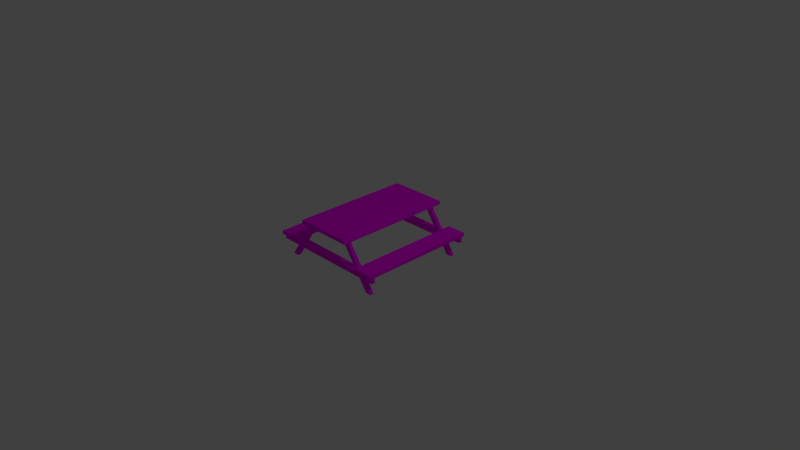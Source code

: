 # Source: campass_desk_02.blend  (saved by Blender 2.76.0; exported with 4.5.12 LTS)
import bpy
from mathutils import Matrix  # noqa: F401  (used for matrix-valued properties, if any)

bpy.ops.wm.read_factory_settings(use_empty=True)
scene = bpy.context.scene
scene.name = 'Scene'

# ---- collections
col_collection_1 = bpy.data.collections.new('Collection 1'); scene.collection.children.link(col_collection_1)
col_collection_11 = bpy.data.collections.new('Collection 11'); scene.collection.children.link(col_collection_11)

# ---- images (referenced by path relative to the original .blend; pixels are not part of the script)
import os
ASSET_DIR = os.environ.get("B2B_ASSET_DIR", "")  # directory of the original .blend (textures are referenced by path, not embedded)
HERE = os.path.dirname(os.path.abspath(__file__))  # packed textures are extracted next to this script under _unpacked/

def load_image(name, relpath, width, height, colorspace="sRGB"):
    """Load a texture the original file referenced (path relative to the .blend, or extracted next to this script)."""
    p = next((c for c in (os.path.join(HERE, relpath), os.path.join(ASSET_DIR, relpath)) if relpath and os.path.exists(c)), "")
    if p:
        img = bpy.data.images.load(p, check_existing=True)
        img.name = name
    else:  # same state as the original file: an image datablock whose file is absent (Cycles renders it pink)
        img = bpy.data.images.new(name, width, height)
        img.source = "FILE"
        img.filepath = "//" + (relpath or name)
    img.colorspace_settings.name = colorspace
    return img
img_desk_texture02_png = load_image('desk_texture02.png', 'images/desk_texture02.png', 1024, 1024, 'sRGB')
img_wood_texture_jpg = load_image('wood_texture.JPG', 'images/wood_texture.JPG', 1024, 1024, 'sRGB')

# ---- materials (node trees are filled in below, after node groups)
mat_desk_top = bpy.data.materials.new('desk_top')
mat_desk_top.alpha_threshold = 0.0
mat_desk_top.roughness = 0.5
mat_wood = bpy.data.materials.new('wood')
mat_wood.alpha_threshold = 0.0
mat_wood.roughness = 0.5

# ---- material node trees
mat_desk_top.use_nodes = True; mat_desk_top.node_tree.nodes.clear()
_N = mat_desk_top.node_tree.nodes; _L = mat_desk_top.node_tree.links
n0 = _N.new('ShaderNodeOutputMaterial'); n0.name = 'Material Output'; n0.location = (300, 300)
n1 = _N.new('ShaderNodeBsdfDiffuse'); n1.name = 'Diffuse BSDF'; n1.location = (10, 300)
n2 = _N.new('ShaderNodeTexImage'); n2.name = 'Image Texture'; n2.location = (-180, 300)
n2.width = 140
n2.image = img_desk_texture02_png
_L.new(n1.outputs[0], n0.inputs[0])
_L.new(n2.outputs[0], n1.inputs[0])
n0.is_active_output = True
mat_wood.use_nodes = True; mat_wood.node_tree.nodes.clear()
_N = mat_wood.node_tree.nodes; _L = mat_wood.node_tree.links
n0 = _N.new('ShaderNodeOutputMaterial'); n0.name = 'Material Output'; n0.location = (300, 300)
n1 = _N.new('ShaderNodeBsdfDiffuse'); n1.name = 'Diffuse BSDF'; n1.location = (10, 300)
n2 = _N.new('ShaderNodeTexImage'); n2.name = 'Image Texture'; n2.location = (-180, 300)
n2.width = 140
n2.image = img_wood_texture_jpg
_L.new(n1.outputs[0], n0.inputs[0])
_L.new(n2.outputs[0], n1.inputs[0])
n0.is_active_output = True

# ---- world
world_world = bpy.data.worlds.new('World'); scene.world = world_world
world_world.color = (0.05088, 0.05088, 0.05088)
world_world.use_sun_shadow = False
world_world.sun_shadow_jitter_overblur = 0.0
world_world.cycles.sampling_method = 'MANUAL'
world_world.cycles.sample_map_resolution = 256

# ---- cameras
cam_camera = bpy.data.cameras.new('Camera')
cam_camera.clip_end = 100.0
cam_camera.lens = 35.0
cam_camera.sensor_width = 32.0
cam_camera.sensor_height = 18.0
cam_camera.ortho_scale = 7.314
cam_camera.dof.focus_distance = 0.0

# ---- lights
light_lamp = bpy.data.lights.new('Lamp', 'POINT')
light_lamp.transmission_factor = 0.0
light_lamp.cutoff_distance = 30.0
light_lamp.energy = 100.0
light_lamp.shadow_buffer_clip_start = 1.001
light_lamp.shadow_soft_size = 0.1
light_lamp.shadow_maximum_resolution = 0.006
light_lamp.use_absolute_resolution = True
light_lamp.cycles.use_multiple_importance_sampling = False

# ---- meshes
me_cube_001 = bpy.data.meshes.new('Cube.001')
me_cube_001.from_pydata([(-2.086e-06, -0.8, 0.575), (-2.086e-06, -0.8, 0.625), (-2.086e-06, -8.912e-06, 0.575), (-2.086e-06, -8.912e-06, 0.625), (0.4, -0.8, 0.575), (0.4, -0.8, 0.625), (0.4, -8.912e-06, 0.575), (0.4, -8.912e-06, 0.625), (0.5667, -0.8, 0.275), (0.5667, -0.8, 0.325), (0.5667, -1.32e-05, 0.275), (0.5667, -1.32e-05, 0.325), (0.8333, -0.8, 0.275), (0.8333, -0.8, 0.325), (0.8333, -1.32e-05, 0.275), (0.8333, -1.32e-05, 0.325), (0.2537, -0.6621, 0.579), (0.2537, -0.7121, 0.579), (0.3111, -0.6621, 0.6192), (0.3111, -0.7121, 0.6192), (0.8283, -0.7121, 0.2049), (0.8283, -0.7621, 0.2049), (1.485e-06, -0.7121, 0.2049), (1.485e-06, -0.7621, 0.2049), (0.8283, -0.7121, 0.275), (0.8283, -0.7621, 0.275), (1.455e-06, -0.7121, 0.275), (1.455e-06, -0.7621, 0.275), (0.5156, -0.6621, 0.2049), (0.5156, -0.7121, 0.2049), (2.111e-06, -0.6621, 0.2049), (2.111e-06, -0.7121, 0.2049), (0.4665, -0.6621, 0.275), (0.4665, -0.7121, 0.275), (2.081e-06, -0.6621, 0.275), (2.081e-06, -0.7121, 0.275), (0.6543, -0.7121, 0.006799), (0.6543, -0.6621, 0.006799), (0.7118, -0.7121, 0.04702), (0.7118, -0.6621, 0.04702), (0.6587, -0.7121, 0.000562), (0.6587, -0.6621, 0.000562), (0.7431, -0.7121, 0.000562), (0.7431, -0.6621, 0.000562)], [], [(1, 3, 2, 0), (3, 7, 6, 2), (7, 5, 4, 6), (5, 1, 0, 4), (0, 2, 6, 4), (5, 7, 3, 1), (9, 11, 10, 8), (11, 15, 14, 10), (15, 13, 12, 14), (13, 9, 8, 12), (8, 10, 14, 12), (13, 15, 11, 9), (36, 17, 16, 37), (17, 19, 18, 16), (37, 16, 18, 39), (38, 19, 17, 36), (21, 23, 22, 20), (23, 27, 26, 22), (27, 25, 24, 26), (25, 21, 20, 24), (20, 22, 26, 24), (25, 27, 23, 21), (29, 31, 30, 28), (31, 35, 34, 30), (35, 33, 32, 34), (33, 29, 28, 32), (28, 30, 34, 32), (33, 35, 31, 29), (19, 38, 39, 18), (36, 37, 41, 40), (42, 40, 41, 43), (37, 39, 43, 41), (39, 38, 42, 43), (38, 36, 40, 42)])
me_cube_001.polygons.foreach_set('material_index', [1, 1, 1, 1, 1, 0, 1, 1, 1, 1, 1, 0, 1, 1, 1, 1, 1, 1, 1, 1, 1, 1, 1, 1, 1, 1, 1, 1, 1, 1, 1, 1, 1, 1])
_uv = me_cube_001.uv_layers.new(name='UVMap')
_uv.uv.foreach_set('vector', [0.0, 0.0, 1.0, 0.0, 1.0, 1.0, 0.0, 1.0, 0.0, 0.0, 1.0, 0.0, 1.0, 1.0, 0.0, 1.0, 0.0, 0.0, 1.0, 0.0, 1.0, 1.0, 0.0, 1.0, 0.0, 0.0, 1.0, 0.0, 1.0, 1.0, 0.0, 1.0, 0.0, 0.0, 1.0, 0.0, 1.0, 1.0, 0.0, 1.0, 1.0, 0.3101, 0.0, 0.3101, 5.45e-07, 0.02511, 1.0, 0.02512, 0.0, 0.0, 1.0, 0.0, 1.0, 1.0, 0.0, 1.0, 0.0, 0.0, 1.0, 0.0, 1.0, 1.0, 0.0, 1.0, 0.0, 0.0, 1.0, 0.0, 1.0, 1.0, 0.0, 1.0, 0.0, 0.0, 1.0, 0.0, 1.0, 1.0, 0.0, 1.0, 0.0, 0.0, 1.0, 0.0, 1.0, 1.0, 0.0, 1.0, 1.0, 0.1826, 0.007541, 0.1826, 0.007542, 0.0, 1.0, 2.535e-06, 0.0, 0.0, 1.0, 0.0, 1.0, 1.0, 0.0, 1.0, 0.0, 0.0, 1.0, 0.0, 1.0, 1.0, 0.0, 1.0, 0.0, 0.0, 1.0, 0.0, 1.0, 1.0, 0.0, 1.0, 0.0, 0.0, 1.0, 0.0, 1.0, 1.0, 0.0, 1.0, 0.0, 0.0, 1.0, 0.0, 1.0, 1.0, 0.0, 1.0, 0.0, 0.0, 1.0, 0.0, 1.0, 1.0, 0.0, 1.0, 0.0, 0.0, 1.0, 0.0, 1.0, 1.0, 0.0, 1.0, 0.0, 0.0, 1.0, 0.0, 1.0, 1.0, 0.0, 1.0, 0.0, 0.0, 1.0, 0.0, 1.0, 1.0, 0.0, 1.0, 0.0, 0.0, 1.0, 0.0, 1.0, 1.0, 0.0, 1.0, 0.0, 0.0, 1.0, 0.0, 1.0, 1.0, 0.0, 1.0, 0.0, 0.0, 1.0, 0.0, 1.0, 1.0, 0.0, 1.0, 0.0, 0.0, 1.0, 0.0, 1.0, 1.0, 0.0, 1.0, 0.0, 0.0, 1.0, 0.0, 1.0, 1.0, 0.0, 1.0, 0.0, 0.0, 1.0, 0.0, 1.0, 1.0, 0.0, 1.0, 0.0, 0.0, 1.0, 0.0, 1.0, 1.0, 0.0, 1.0, 0.0, 0.0, 1.0, 0.0, 1.0, 1.0, 0.0, 1.0, 0.0, 0.0, 1.0, 0.0, 1.0, 1.0, 0.0, 1.0, 0.0, 0.0, 1.0, 0.0, 1.0, 1.0, 0.0, 1.0, 0.0, 0.0, 1.0, 0.0, 1.0, 1.0, 0.0, 1.0, 0.0, 0.0, 1.0, 0.0, 1.0, 1.0, 0.0, 1.0, 0.0, 0.0, 1.0, 0.0, 1.0, 1.0, 0.0, 1.0])
me_cube_001.materials.append(mat_desk_top)
me_cube_001.materials.append(mat_wood)
me_cube_001.use_remesh_preserve_volume = False
me_cube_001.use_remesh_preserve_attributes = False
me_cube_001.use_mirror_vertex_groups = False
me_cube_001.update()

# ---- objects
ob_cube = bpy.data.objects.new('Cube', me_cube_001)
ob_lamp = bpy.data.objects.new('Lamp', light_lamp)
ob_camera = bpy.data.objects.new('Camera', cam_camera)

# ---- transforms, parenting, visibility, modifiers, constraints
ob_cube.location = (0.0, 0.0, 0.0)
ob_cube.lineart.crease_threshold = 0.0
_m = ob_cube.modifiers.new('Mirror', 'MIRROR')
_m.use_axis = (True, True, False)
_m.use_clip = True
ob_lamp.location = (4.076, 1.005, 5.904)
ob_lamp.rotation_euler = (0.6503, 0.05522, 1.866)
ob_lamp.lock_rotations_4d = False
ob_lamp.empty_display_type = 'ARROWS'
ob_lamp.color = (0.0, 0.0, 0.0, 0.0)
ob_lamp.lineart.crease_threshold = 0.0
ob_camera.location = (7.481, -6.508, 5.344)
ob_camera.rotation_euler = (1.109, 0.01082, 0.8149)
ob_camera.lock_rotations_4d = False
ob_camera.empty_display_type = 'ARROWS'
ob_camera.color = (0.0, 0.0, 0.0, 0.0)
ob_camera.display_type = 'WIRE'
ob_camera.lineart.crease_threshold = 0.0

# ---- collection membership
col_collection_1.objects.link(ob_cube)
col_collection_11.objects.link(ob_lamp)
col_collection_11.objects.link(ob_camera)

# ---- scene / render settings (as saved in the file)
scene.camera = ob_camera
scene.frame_start = 1; scene.frame_end = 250; scene.frame_set(1)
scene.render.engine = 'CYCLES'
scene.render.resolution_percentage = 50
scene.render.dither_intensity = 0.0
scene.cycles.use_denoising = False
scene.cycles.samples = 10
scene.cycles.sampling_pattern = 'TABULATED_SOBOL'
scene.cycles.light_sampling_threshold = 0.0
scene.cycles.use_adaptive_sampling = False
scene.cycles.use_light_tree = False
scene.cycles.blur_glossy = 0.0
scene.cycles.pixel_filter_type = 'GAUSSIAN'
scene.cycles.sample_clamp_indirect = 0.0
scene.view_settings.view_transform = 'Standard'
bpy.context.view_layer.update()
